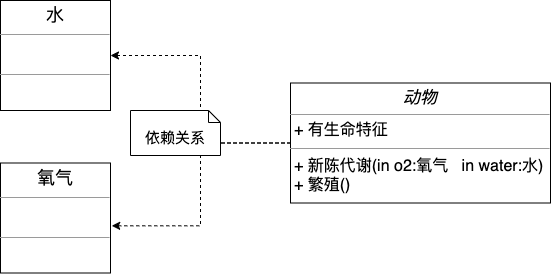

The diagram above was exported from draw.io. Its source (the exported page's mxGraphModel, read from the mxfile embedded in the PNG):
<mxGraphModel dx="898" dy="680" grid="1" gridSize="10" guides="1" tooltips="1" connect="1" arrows="1" fold="1" page="1" pageScale="1" pageWidth="3300" pageHeight="4681" math="0" shadow="0">
  <root>
    <mxCell id="sL7rkGbw5jkHqbSrxdjW-0" />
    <mxCell id="sL7rkGbw5jkHqbSrxdjW-1" parent="sL7rkGbw5jkHqbSrxdjW-0" />
    <mxCell id="bKzUtc7ZWtpBJDmScsgT-1" style="edgeStyle=orthogonalEdgeStyle;rounded=0;orthogonalLoop=1;jettySize=auto;html=1;entryX=1;entryY=0.5;entryDx=0;entryDy=0;dashed=1;endArrow=classic;endFill=1;strokeWidth=1;" edge="1" parent="sL7rkGbw5jkHqbSrxdjW-1" source="bKzUtc7ZWtpBJDmScsgT-3" target="bKzUtc7ZWtpBJDmScsgT-6">
      <mxGeometry relative="1" as="geometry" />
    </mxCell>
    <mxCell id="bKzUtc7ZWtpBJDmScsgT-2" style="edgeStyle=orthogonalEdgeStyle;rounded=0;orthogonalLoop=1;jettySize=auto;html=1;entryX=1.011;entryY=0.571;entryDx=0;entryDy=0;entryPerimeter=0;dashed=1;endArrow=classic;endFill=1;strokeWidth=1;" edge="1" parent="sL7rkGbw5jkHqbSrxdjW-1" source="bKzUtc7ZWtpBJDmScsgT-3" target="bKzUtc7ZWtpBJDmScsgT-7">
      <mxGeometry relative="1" as="geometry" />
    </mxCell>
    <mxCell id="bKzUtc7ZWtpBJDmScsgT-3" value="&lt;p style=&quot;margin: 4px 0px 0px ; text-align: center&quot;&gt;&lt;i&gt;&lt;font style=&quot;font-size: 17px&quot;&gt;动物&lt;/font&gt;&lt;/i&gt;&lt;/p&gt;&lt;hr size=&quot;1&quot; style=&quot;font-size: 13px&quot;&gt;&lt;p style=&quot;margin: 0px 0px 0px 4px ; font-size: 16px&quot;&gt;&lt;font style=&quot;font-size: 16px&quot;&gt;+ 有生命特征&lt;br&gt;&lt;/font&gt;&lt;/p&gt;&lt;hr size=&quot;1&quot; style=&quot;font-size: 16px&quot;&gt;&lt;p style=&quot;margin: 0px 0px 0px 4px ; font-size: 16px&quot;&gt;&lt;font style=&quot;font-size: 16px&quot;&gt;+ 新陈代谢(in o2:氧气&amp;nbsp; &amp;nbsp;in water:水)&lt;br&gt;+ 繁殖()&lt;/font&gt;&lt;/p&gt;" style="verticalAlign=top;align=left;overflow=fill;fontSize=12;fontFamily=Helvetica;html=1;" vertex="1" parent="sL7rkGbw5jkHqbSrxdjW-1">
      <mxGeometry x="540" y="182.5" width="260" height="120" as="geometry" />
    </mxCell>
    <mxCell id="bKzUtc7ZWtpBJDmScsgT-6" value="&lt;p style=&quot;margin: 4px 0px 0px ; text-align: center ; font-size: 18px&quot;&gt;&lt;font style=&quot;font-size: 18px&quot;&gt;水&lt;/font&gt;&lt;/p&gt;&lt;hr size=&quot;1&quot; style=&quot;font-size: 18px&quot;&gt;&lt;p style=&quot;margin: 0px 0px 0px 4px ; font-size: 18px&quot;&gt;&lt;font style=&quot;font-size: 18px&quot;&gt;&lt;br&gt;&lt;/font&gt;&lt;/p&gt;&lt;hr size=&quot;1&quot; style=&quot;font-size: 18px&quot;&gt;&lt;p style=&quot;margin: 0px 0px 0px 4px ; font-size: 18px&quot;&gt;&lt;br&gt;&lt;/p&gt;" style="verticalAlign=top;align=left;overflow=fill;fontSize=12;fontFamily=Helvetica;html=1;" vertex="1" parent="sL7rkGbw5jkHqbSrxdjW-1">
      <mxGeometry x="250" y="100" width="110" height="110" as="geometry" />
    </mxCell>
    <mxCell id="bKzUtc7ZWtpBJDmScsgT-7" value="&lt;p style=&quot;margin: 4px 0px 0px ; text-align: center ; font-size: 18px&quot;&gt;&lt;font style=&quot;font-size: 18px&quot;&gt;氧气&lt;/font&gt;&lt;/p&gt;&lt;hr size=&quot;1&quot; style=&quot;font-size: 18px&quot;&gt;&lt;p style=&quot;margin: 0px 0px 0px 4px ; font-size: 18px&quot;&gt;&lt;font style=&quot;font-size: 18px&quot;&gt;&lt;br&gt;&lt;/font&gt;&lt;/p&gt;&lt;hr size=&quot;1&quot; style=&quot;font-size: 18px&quot;&gt;&lt;p style=&quot;margin: 0px 0px 0px 4px ; font-size: 18px&quot;&gt;&lt;br&gt;&lt;/p&gt;" style="verticalAlign=top;align=left;overflow=fill;fontSize=12;fontFamily=Helvetica;html=1;" vertex="1" parent="sL7rkGbw5jkHqbSrxdjW-1">
      <mxGeometry x="250" y="262.5" width="110" height="110" as="geometry" />
    </mxCell>
    <mxCell id="bKzUtc7ZWtpBJDmScsgT-8" value="&lt;font style=&quot;font-size: 15px&quot;&gt;依赖关系&lt;/font&gt;" style="shape=note2;boundedLbl=1;whiteSpace=wrap;html=1;size=12;verticalAlign=top;align=center;fontSize=12;" vertex="1" parent="sL7rkGbw5jkHqbSrxdjW-1">
      <mxGeometry x="380" y="210" width="90" height="45" as="geometry" />
    </mxCell>
  </root>
</mxGraphModel>